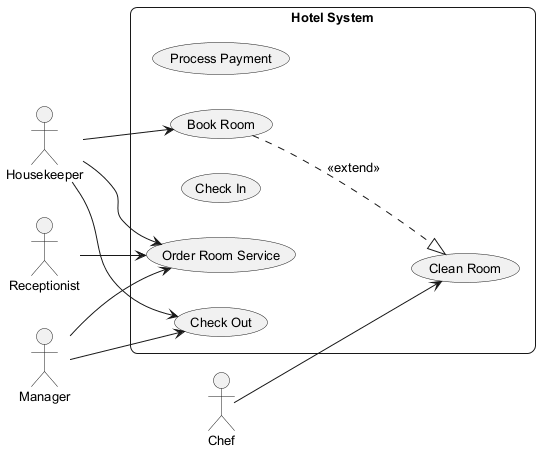

The diagram above was rendered by PlantUML. Its source (embedded in the PNG):
@startuml
skinparam backgroundColor #FFFFFF
skinparam roundCorner 15
skinparam defaultFontSize 13
left to right direction
actor "Receptionist" as Receptionist
actor "Housekeeper" as Housekeeper
actor "Manager" as Manager
actor "Chef" as Chef
rectangle "Hotel System" {
  usecase "Process Payment" as UC_ProcessPayment
  usecase "Book Room" as UC_BookRoom
  usecase "Check In" as UC_CheckIn
  usecase "Clean Room" as UC_CleanRoom
  usecase "Order Room Service" as UC_OrderRoomService
  usecase "Check Out" as UC_CheckOut
}
Receptionist --> UC_OrderRoomService
Housekeeper --> UC_CheckOut
Housekeeper --> UC_OrderRoomService
Housekeeper --> UC_BookRoom
Manager --> UC_CheckOut
Manager --> UC_OrderRoomService
Chef --> UC_CleanRoom
UC_BookRoom ..|> UC_CleanRoom : <<extend>>
@enduml